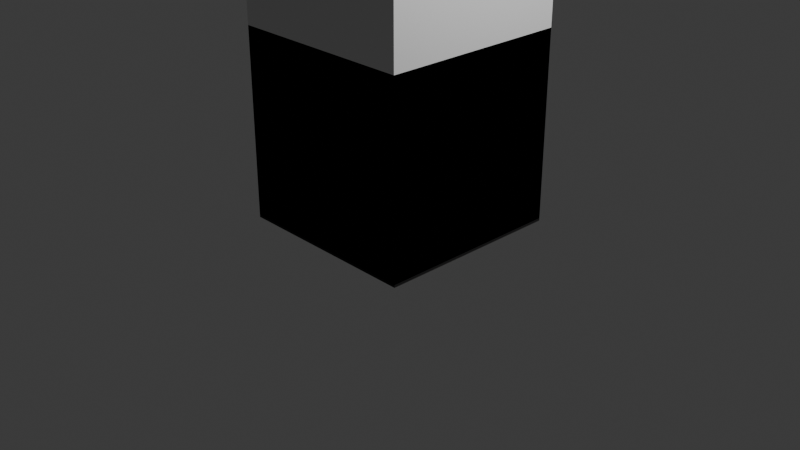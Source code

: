 # Source: picadrill.blend  (saved by Blender 5.0.119; exported with 4.5.12 LTS)
import bpy
from mathutils import Matrix  # noqa: F401  (used for matrix-valued properties, if any)

bpy.ops.wm.read_factory_settings(use_empty=True)
scene = bpy.context.scene
scene.name = 'Scene'

# ---- collections
col_collection = bpy.data.collections.new('Collection'); scene.collection.children.link(col_collection)

# ---- materials (node trees are filled in below, after node groups)
mat_darksteel = bpy.data.materials.new('DarkSteel')
mat_darksteel.alpha_threshold = 0.0
mat_darksteel.use_backface_culling_lightprobe_volume = False
mat_darksteel.roughness = 0.5
mat_darksteel.line_color = (0.0, 0.0, 0.0, 1.0)

# ---- material node trees
mat_darksteel.use_nodes = True; mat_darksteel.node_tree.nodes.clear()
_N = mat_darksteel.node_tree.nodes; _L = mat_darksteel.node_tree.links
n0 = _N.new('ShaderNodeOutputMaterial'); n0.name = 'Material Output'; n0.location = (200, 100)
n1 = _N.new('ShaderNodeBsdfPrincipled'); n1.name = 'Principled BSDF'; n1.location = (-200, 100)
n1.inputs[0].default_value = (0.01124, 0.01124, 0.01124, 1.0)
n1.inputs[2].default_value = 1.0
_L.new(n1.outputs[0], n0.inputs[0])
n0.is_active_output = True

# ---- world
world_world = bpy.data.worlds.new('World'); scene.world = world_world
world_world.use_nodes = True; world_world.node_tree.nodes.clear()
_N = world_world.node_tree.nodes; _L = world_world.node_tree.links
n0 = _N.new('ShaderNodeOutputWorld'); n0.name = 'World Output'; n0.location = (200, 100)
n1 = _N.new('ShaderNodeBackground'); n1.name = 'Background'; n1.location = (-200, 100)
n1.inputs[0].default_value = (0.05088, 0.05088, 0.05088, 1.0)
_L.new(n1.outputs[0], n0.inputs[0])
n0.is_active_output = True
world_world.color = (0.05088, 0.05088, 0.05088)
world_world.sun_shadow_jitter_overblur = 0.0

# ---- cameras
cam_camera = bpy.data.cameras.new('Camera')
cam_camera.clip_end = 100.0
cam_camera.ortho_scale = 7.314

# ---- lights
light_light = bpy.data.lights.new('Light', 'POINT')
light_light.energy = 1000.0
light_light.shadow_soft_size = 0.1

# ---- meshes
me_cube_001 = bpy.data.meshes.new('Cube.001')
me_cube_001.from_pydata([(-0.6572, -0.6572, 1.991), (-0.6572, -0.6572, 3.305), (-0.6572, 0.6572, 1.991), (-0.6572, 0.6572, 3.305), (0.6572, -0.6572, 1.991), (0.6572, -0.6572, 3.305), (0.6572, 0.6572, 1.991), (0.6572, 0.6572, 3.305), (1.0, 1.0, 2.0), (1.0, 1.0, 2.384e-07), (1.0, -1.0, 2.0), (1.0, -1.0, 2.384e-07), (-1.0, 1.0, 2.0), (-1.0, 1.0, 2.384e-07), (-1.0, -1.0, 2.0), (-1.0, -1.0, 2.384e-07)], [], [(0, 1, 3, 2), (2, 3, 7, 6), (6, 7, 5, 4), (4, 5, 1, 0), (2, 6, 4, 0), (7, 3, 1, 5), (8, 12, 14, 10), (11, 10, 14, 15), (15, 14, 12, 13), (13, 9, 11, 15), (9, 8, 10, 11), (13, 12, 8, 9)])
me_cube_001.polygons.foreach_set('material_index', [1, 1, 1, 1, 1, 1, 1, 1, 1, 1, 1, 1])
_uv = me_cube_001.uv_layers.new(name='UVMap')
_uv.uv.foreach_set('vector', [0.375, 0.0, 0.625, 0.0, 0.625, 0.25, 0.375, 0.25, 0.375, 0.25, 0.625, 0.25, 0.625, 0.5, 0.375, 0.5, 0.375, 0.5, 0.625, 0.5, 0.625, 0.75, 0.375, 0.75, 0.375, 0.75, 0.625, 0.75, 0.625, 1.0, 0.375, 1.0, 0.125, 0.5, 0.375, 0.5, 0.375, 0.75, 0.125, 0.75, 0.625, 0.5, 0.875, 0.5, 0.875, 0.75, 0.625, 0.75, 0.625, 0.5, 0.875, 0.5, 0.875, 0.75, 0.625, 0.75, 0.375, 0.75, 0.625, 0.75, 0.625, 1.0, 0.375, 1.0, 0.375, 0.0, 0.625, 0.0, 0.625, 0.25, 0.375, 0.25, 0.125, 0.5, 0.375, 0.5, 0.375, 0.75, 0.125, 0.75, 0.375, 0.5, 0.625, 0.5, 0.625, 0.75, 0.375, 0.75, 0.375, 0.25, 0.625, 0.25, 0.625, 0.5, 0.375, 0.5])
me_cube_001.materials.append(None)
me_cube_001.materials.append(mat_darksteel)
me_cube_001.update()
me_cube_003 = bpy.data.meshes.new('Cube.003')
me_cube_003.from_pydata([(-1.0, -1.0, -1.636), (-1.0, -1.0, 1.636), (-1.0, 1.0, -1.636), (-1.0, 1.0, 1.636), (1.0, -1.0, -1.636), (1.0, -1.0, 1.636), (1.0, 1.0, -1.636), (1.0, 1.0, 1.636)], [], [(0, 1, 3, 2), (2, 3, 7, 6), (6, 7, 5, 4), (4, 5, 1, 0), (2, 6, 4, 0), (7, 3, 1, 5)])
_uv = me_cube_003.uv_layers.new(name='UVMap')
_uv.uv.foreach_set('vector', [0.375, 0.0, 0.625, 0.0, 0.625, 0.25, 0.375, 0.25, 0.375, 0.25, 0.625, 0.25, 0.625, 0.5, 0.375, 0.5, 0.375, 0.5, 0.625, 0.5, 0.625, 0.75, 0.375, 0.75, 0.375, 0.75, 0.625, 0.75, 0.625, 1.0, 0.375, 1.0, 0.125, 0.5, 0.375, 0.5, 0.375, 0.75, 0.125, 0.75, 0.625, 0.5, 0.875, 0.5, 0.875, 0.75, 0.625, 0.75])
me_cube_003.update()

# ---- objects
ob_light = bpy.data.objects.new('Light', light_light)
ob_camera = bpy.data.objects.new('Camera', cam_camera)
ob_picadrill = bpy.data.objects.new('picadrill', me_cube_001)
ob_col_cube_picadrill = bpy.data.objects.new('COL_CUBE_picadrill', me_cube_003)

# ---- transforms, parenting, visibility, modifiers, constraints
ob_light.location = (4.0, 1.0, 6.0)
ob_light.rotation_euler = (0.6503, 0.05522, 1.866)
ob_light.lock_rotations_4d = False
ob_light.empty_display_type = 'ARROWS'
ob_light.color = (0.0, 0.0, 0.0, 0.0)
ob_light.lineart.crease_threshold = 0.0
ob_camera.location = (7.359, -6.926, 4.958)
ob_camera.rotation_euler = (1.109, 0.0, 0.8149)
ob_camera.lock_rotations_4d = False
ob_camera.empty_display_type = 'ARROWS'
ob_camera.color = (0.0, 0.0, 0.0, 0.0)
ob_camera.display_type = 'WIRE'
ob_camera.lineart.crease_threshold = 0.0
ob_picadrill.location = (0.0, 0.0, 0.0)
ob_col_cube_picadrill.location = (0.0, 0.0, 1.665)
ob_col_cube_picadrill.display_type = 'WIRE'

# ---- collection membership
col_collection.objects.link(ob_light)
col_collection.objects.link(ob_camera)
col_collection.objects.link(ob_picadrill)
col_collection.objects.link(ob_col_cube_picadrill)

# ---- scene / render settings (as saved in the file)
scene.camera = ob_camera
scene.frame_start = 1; scene.frame_end = 250; scene.frame_set(1)
scene.render.engine = 'BLENDER_EEVEE_NEXT'
scene.render.bake_bias = 0.0
scene.render.bake_samples = 0
scene.cycles.sampling_pattern = 'TABULATED_SOBOL'
scene.eevee.use_volume_custom_range = False
bpy.context.view_layer.update()

